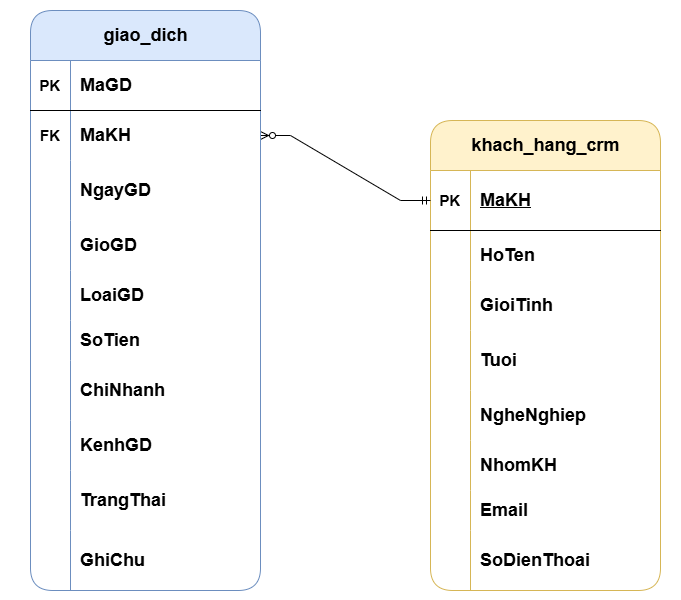

The diagram above was exported from draw.io. Its source (the exported page's mxGraphModel, read from the mxfile embedded in the PNG):
<mxGraphModel dx="1068" dy="632" grid="1" gridSize="10" guides="1" tooltips="1" connect="1" arrows="1" fold="1" page="1" pageScale="1" pageWidth="4681" pageHeight="3300" math="0" shadow="0">
  <root>
    <mxCell id="0" />
    <mxCell id="1" parent="0" />
    <mxCell id="2" parent="1" style="shape=table;startSize=50;container=1;collapsible=1;childLayout=tableLayout;fixedRows=1;rowLines=0;fontStyle=1;align=center;resizeLast=1;html=1;fontSize=18;spacing=3;spacingTop=0;spacingBottom=0;rounded=1;swimlaneLine=1;fillColor=#fff2cc;strokeColor=#d6b656;" value="khach_hang_crm" vertex="1">
      <mxGeometry height="470" width="230" x="1320" y="380" as="geometry" />
    </mxCell>
    <mxCell id="3" parent="2" style="shape=tableRow;horizontal=0;startSize=0;swimlaneHead=0;swimlaneBody=0;fillColor=none;collapsible=0;dropTarget=0;points=[[0,0.5],[1,0.5]];portConstraint=eastwest;top=0;left=0;right=0;bottom=1;spacing=4;" value="" vertex="1">
      <mxGeometry height="60" width="230" y="50" as="geometry" />
    </mxCell>
    <mxCell id="4" parent="3" style="shape=partialRectangle;connectable=0;fillColor=none;top=0;left=0;bottom=0;right=0;fontStyle=1;overflow=hidden;whiteSpace=wrap;html=1;fontSize=18;spacing=4;" value="&lt;font style=&quot;font-size: 15px;&quot;&gt;PK&lt;/font&gt;" vertex="1">
      <mxGeometry height="60" width="40" as="geometry">
        <mxRectangle height="60" width="40" as="alternateBounds" />
      </mxGeometry>
    </mxCell>
    <mxCell id="5" parent="3" style="shape=partialRectangle;connectable=0;fillColor=none;top=0;left=0;bottom=0;right=0;align=left;spacingLeft=6;fontStyle=5;overflow=hidden;whiteSpace=wrap;html=1;fontSize=18;spacing=4;" value="MaKH" vertex="1">
      <mxGeometry height="60" width="190" x="40" as="geometry">
        <mxRectangle height="60" width="190" as="alternateBounds" />
      </mxGeometry>
    </mxCell>
    <mxCell id="6" parent="2" style="shape=tableRow;horizontal=0;startSize=0;swimlaneHead=0;swimlaneBody=0;fillColor=none;collapsible=0;dropTarget=0;points=[[0,0.5],[1,0.5]];portConstraint=eastwest;top=0;left=0;right=0;bottom=0;spacing=4;" value="" vertex="1">
      <mxGeometry height="50" width="230" y="110" as="geometry" />
    </mxCell>
    <mxCell id="7" parent="6" style="shape=partialRectangle;connectable=0;fillColor=none;top=0;left=0;bottom=0;right=0;editable=1;overflow=hidden;whiteSpace=wrap;html=1;spacing=4;" value="" vertex="1">
      <mxGeometry height="50" width="40" as="geometry">
        <mxRectangle height="50" width="40" as="alternateBounds" />
      </mxGeometry>
    </mxCell>
    <mxCell id="8" parent="6" style="shape=partialRectangle;connectable=0;fillColor=none;top=0;left=0;bottom=0;right=0;align=left;spacingLeft=6;overflow=hidden;whiteSpace=wrap;html=1;fontSize=18;spacing=4;fontStyle=1" value="HoTen" vertex="1">
      <mxGeometry height="50" width="190" x="40" as="geometry">
        <mxRectangle height="50" width="190" as="alternateBounds" />
      </mxGeometry>
    </mxCell>
    <mxCell id="9" parent="2" style="shape=tableRow;horizontal=0;startSize=0;swimlaneHead=0;swimlaneBody=0;fillColor=none;collapsible=0;dropTarget=0;points=[[0,0.5],[1,0.5]];portConstraint=eastwest;top=0;left=0;right=0;bottom=0;spacing=4;" value="" vertex="1">
      <mxGeometry height="50" width="230" y="160" as="geometry" />
    </mxCell>
    <mxCell id="10" parent="9" style="shape=partialRectangle;connectable=0;fillColor=none;top=0;left=0;bottom=0;right=0;editable=1;overflow=hidden;whiteSpace=wrap;html=1;spacing=4;" value="" vertex="1">
      <mxGeometry height="50" width="40" as="geometry">
        <mxRectangle height="50" width="40" as="alternateBounds" />
      </mxGeometry>
    </mxCell>
    <mxCell id="11" parent="9" style="shape=partialRectangle;connectable=0;fillColor=none;top=0;left=0;bottom=0;right=0;align=left;spacingLeft=6;overflow=hidden;whiteSpace=wrap;html=1;fontSize=18;spacing=4;fontStyle=1" value="GioiTinh" vertex="1">
      <mxGeometry height="50" width="190" x="40" as="geometry">
        <mxRectangle height="50" width="190" as="alternateBounds" />
      </mxGeometry>
    </mxCell>
    <mxCell id="12" parent="2" style="shape=tableRow;horizontal=0;startSize=0;swimlaneHead=0;swimlaneBody=0;fillColor=none;collapsible=0;dropTarget=0;points=[[0,0.5],[1,0.5]];portConstraint=eastwest;top=0;left=0;right=0;bottom=0;spacing=4;" value="" vertex="1">
      <mxGeometry height="60" width="230" y="210" as="geometry" />
    </mxCell>
    <mxCell id="13" parent="12" style="shape=partialRectangle;connectable=0;fillColor=none;top=0;left=0;bottom=0;right=0;editable=1;overflow=hidden;whiteSpace=wrap;html=1;spacing=4;" value="" vertex="1">
      <mxGeometry height="60" width="40" as="geometry">
        <mxRectangle height="60" width="40" as="alternateBounds" />
      </mxGeometry>
    </mxCell>
    <mxCell id="14" parent="12" style="shape=partialRectangle;connectable=0;fillColor=none;top=0;left=0;bottom=0;right=0;align=left;spacingLeft=6;overflow=hidden;whiteSpace=wrap;html=1;fontSize=18;spacing=4;fontStyle=1" value="Tuoi" vertex="1">
      <mxGeometry height="60" width="190" x="40" as="geometry">
        <mxRectangle height="60" width="190" as="alternateBounds" />
      </mxGeometry>
    </mxCell>
    <mxCell id="15" parent="2" style="shape=tableRow;horizontal=0;startSize=0;swimlaneHead=0;swimlaneBody=0;fillColor=none;collapsible=0;dropTarget=0;points=[[0,0.5],[1,0.5]];portConstraint=eastwest;top=0;left=0;right=0;bottom=0;spacing=4;" value="" vertex="1">
      <mxGeometry height="50" width="230" y="270" as="geometry" />
    </mxCell>
    <mxCell id="16" parent="15" style="shape=partialRectangle;connectable=0;fillColor=none;top=0;left=0;bottom=0;right=0;editable=1;overflow=hidden;whiteSpace=wrap;html=1;spacing=4;" value="" vertex="1">
      <mxGeometry height="50" width="40" as="geometry">
        <mxRectangle height="50" width="40" as="alternateBounds" />
      </mxGeometry>
    </mxCell>
    <mxCell id="17" parent="15" style="shape=partialRectangle;connectable=0;fillColor=none;top=0;left=0;bottom=0;right=0;align=left;spacingLeft=6;overflow=hidden;whiteSpace=wrap;html=1;fontSize=18;spacing=4;fontStyle=1" value="NgheNghiep" vertex="1">
      <mxGeometry height="50" width="190" x="40" as="geometry">
        <mxRectangle height="50" width="190" as="alternateBounds" />
      </mxGeometry>
    </mxCell>
    <mxCell id="18" parent="2" style="shape=tableRow;horizontal=0;startSize=0;swimlaneHead=0;swimlaneBody=0;fillColor=none;collapsible=0;dropTarget=0;points=[[0,0.5],[1,0.5]];portConstraint=eastwest;top=0;left=0;right=0;bottom=0;spacing=4;" value="" vertex="1">
      <mxGeometry height="50" width="230" y="320" as="geometry" />
    </mxCell>
    <mxCell id="19" parent="18" style="shape=partialRectangle;connectable=0;fillColor=none;top=0;left=0;bottom=0;right=0;editable=1;overflow=hidden;whiteSpace=wrap;html=1;spacing=4;" value="" vertex="1">
      <mxGeometry height="50" width="40" as="geometry">
        <mxRectangle height="50" width="40" as="alternateBounds" />
      </mxGeometry>
    </mxCell>
    <mxCell id="20" parent="18" style="shape=partialRectangle;connectable=0;fillColor=none;top=0;left=0;bottom=0;right=0;align=left;spacingLeft=6;overflow=hidden;whiteSpace=wrap;html=1;fontSize=18;spacing=4;fontStyle=1" value="NhomKH" vertex="1">
      <mxGeometry height="50" width="190" x="40" as="geometry">
        <mxRectangle height="50" width="190" as="alternateBounds" />
      </mxGeometry>
    </mxCell>
    <mxCell id="21" parent="2" style="shape=tableRow;horizontal=0;startSize=0;swimlaneHead=0;swimlaneBody=0;fillColor=none;collapsible=0;dropTarget=0;points=[[0,0.5],[1,0.5]];portConstraint=eastwest;top=0;left=0;right=0;bottom=0;spacing=4;" value="" vertex="1">
      <mxGeometry height="40" width="230" y="370" as="geometry" />
    </mxCell>
    <mxCell id="22" parent="21" style="shape=partialRectangle;connectable=0;fillColor=none;top=0;left=0;bottom=0;right=0;editable=1;overflow=hidden;whiteSpace=wrap;html=1;spacing=4;" value="" vertex="1">
      <mxGeometry height="40" width="40" as="geometry">
        <mxRectangle height="40" width="40" as="alternateBounds" />
      </mxGeometry>
    </mxCell>
    <mxCell id="23" parent="21" style="shape=partialRectangle;connectable=0;fillColor=none;top=0;left=0;bottom=0;right=0;align=left;spacingLeft=6;overflow=hidden;whiteSpace=wrap;html=1;fontSize=18;spacing=4;fontStyle=1" value="Email" vertex="1">
      <mxGeometry height="40" width="190" x="40" as="geometry">
        <mxRectangle height="40" width="190" as="alternateBounds" />
      </mxGeometry>
    </mxCell>
    <mxCell id="24" parent="2" style="shape=tableRow;horizontal=0;startSize=0;swimlaneHead=0;swimlaneBody=0;fillColor=none;collapsible=0;dropTarget=0;points=[[0,0.5],[1,0.5]];portConstraint=eastwest;top=0;left=0;right=0;bottom=0;spacing=4;" value="" vertex="1">
      <mxGeometry height="60" width="230" y="410" as="geometry" />
    </mxCell>
    <mxCell id="25" parent="24" style="shape=partialRectangle;connectable=0;fillColor=none;top=0;left=0;bottom=0;right=0;editable=1;overflow=hidden;whiteSpace=wrap;html=1;spacing=4;" value="" vertex="1">
      <mxGeometry height="60" width="40" as="geometry">
        <mxRectangle height="60" width="40" as="alternateBounds" />
      </mxGeometry>
    </mxCell>
    <mxCell id="26" parent="24" style="shape=partialRectangle;connectable=0;fillColor=none;top=0;left=0;bottom=0;right=0;align=left;spacingLeft=6;overflow=hidden;whiteSpace=wrap;html=1;fontSize=18;spacing=4;fontStyle=1" value="SoDienThoai" vertex="1">
      <mxGeometry height="60" width="190" x="40" as="geometry">
        <mxRectangle height="60" width="190" as="alternateBounds" />
      </mxGeometry>
    </mxCell>
    <mxCell id="27" edge="1" parent="1" source="3" style="edgeStyle=entityRelationEdgeStyle;fontSize=12;html=1;endArrow=ERzeroToMany;startArrow=ERmandOne;rounded=0;exitX=0;exitY=0.5;exitDx=0;exitDy=0;entryX=1;entryY=0.5;entryDx=0;entryDy=0;" target="32" value="">
      <mxGeometry height="100" relative="1" width="100" as="geometry">
        <mxPoint x="1140" y="420" as="sourcePoint" />
        <mxPoint x="1330" y="520" as="targetPoint" />
      </mxGeometry>
    </mxCell>
    <mxCell id="28" parent="1" style="shape=table;startSize=50;container=1;collapsible=1;childLayout=tableLayout;fixedRows=1;rowLines=0;fontStyle=1;align=center;resizeLast=1;html=1;fontSize=18;spacing=3;spacingTop=0;spacingBottom=0;rounded=1;swimlaneLine=1;fillColor=#dae8fc;strokeColor=#6c8ebf;" value="giao_dich" vertex="1">
      <mxGeometry height="580" width="230" x="920" y="270" as="geometry" />
    </mxCell>
    <mxCell id="29" parent="28" style="shape=tableRow;horizontal=0;startSize=0;swimlaneHead=0;swimlaneBody=0;fillColor=none;collapsible=0;dropTarget=0;points=[[0,0.5],[1,0.5]];portConstraint=eastwest;top=0;left=0;right=0;bottom=0;spacing=4;" value="" vertex="1">
      <mxGeometry height="50" width="230" y="50" as="geometry" />
    </mxCell>
    <mxCell id="30" parent="29" style="shape=partialRectangle;connectable=0;fillColor=none;top=0;left=0;bottom=0;right=0;editable=1;overflow=hidden;whiteSpace=wrap;html=1;spacing=4;" value="" vertex="1">
      <mxGeometry height="50" width="40" as="geometry">
        <mxRectangle height="50" width="40" as="alternateBounds" />
      </mxGeometry>
    </mxCell>
    <mxCell id="31" parent="29" style="shape=partialRectangle;connectable=0;fillColor=inherit;top=0;left=0;bottom=1;right=0;align=left;spacingLeft=6;overflow=hidden;whiteSpace=wrap;html=1;fontSize=18;spacing=4;fontStyle=1;" value="MaGD" vertex="1">
      <mxGeometry height="50" width="190" x="40" as="geometry">
        <mxRectangle height="50" width="190" as="alternateBounds" />
      </mxGeometry>
    </mxCell>
    <mxCell id="32" parent="28" style="shape=tableRow;horizontal=0;startSize=0;swimlaneHead=0;swimlaneBody=0;fillColor=none;collapsible=0;dropTarget=0;points=[[0,0.5],[1,0.5]];portConstraint=eastwest;top=0;left=0;right=0;bottom=0;spacing=4;" value="" vertex="1">
      <mxGeometry height="50" width="230" y="100" as="geometry" />
    </mxCell>
    <mxCell id="33" parent="32" style="shape=partialRectangle;connectable=0;fillColor=none;top=0;left=0;bottom=0;right=0;editable=1;overflow=hidden;whiteSpace=wrap;html=1;spacing=4;fontStyle=1;fontSize=15;" value="FK" vertex="1">
      <mxGeometry height="50" width="40" as="geometry">
        <mxRectangle height="50" width="40" as="alternateBounds" />
      </mxGeometry>
    </mxCell>
    <mxCell id="34" parent="32" style="shape=partialRectangle;connectable=0;fillColor=none;top=0;left=0;bottom=0;right=0;align=left;spacingLeft=6;overflow=hidden;whiteSpace=wrap;html=1;fontSize=18;spacing=4;fontStyle=1" value="MaKH" vertex="1">
      <mxGeometry height="50" width="190" x="40" as="geometry">
        <mxRectangle height="50" width="190" as="alternateBounds" />
      </mxGeometry>
    </mxCell>
    <mxCell id="35" parent="28" style="shape=tableRow;horizontal=0;startSize=0;swimlaneHead=0;swimlaneBody=0;fillColor=none;collapsible=0;dropTarget=0;points=[[0,0.5],[1,0.5]];portConstraint=eastwest;top=0;left=0;right=0;bottom=0;spacing=4;" value="" vertex="1">
      <mxGeometry height="60" width="230" y="150" as="geometry" />
    </mxCell>
    <mxCell id="36" parent="35" style="shape=partialRectangle;connectable=0;fillColor=none;top=0;left=0;bottom=0;right=0;editable=1;overflow=hidden;whiteSpace=wrap;html=1;spacing=4;fontStyle=1;fontSize=15;" value="" vertex="1">
      <mxGeometry height="60" width="40" as="geometry">
        <mxRectangle height="60" width="40" as="alternateBounds" />
      </mxGeometry>
    </mxCell>
    <mxCell id="37" parent="35" style="shape=partialRectangle;connectable=0;fillColor=none;top=0;left=0;bottom=0;right=0;align=left;spacingLeft=6;overflow=hidden;whiteSpace=wrap;html=1;fontSize=18;spacing=4;fontStyle=1" value="NgayGD" vertex="1">
      <mxGeometry height="60" width="190" x="40" as="geometry">
        <mxRectangle height="60" width="190" as="alternateBounds" />
      </mxGeometry>
    </mxCell>
    <mxCell id="38" parent="28" style="shape=tableRow;horizontal=0;startSize=0;swimlaneHead=0;swimlaneBody=0;fillColor=none;collapsible=0;dropTarget=0;points=[[0,0.5],[1,0.5]];portConstraint=eastwest;top=0;left=0;right=0;bottom=0;spacing=4;" value="" vertex="1">
      <mxGeometry height="50" width="230" y="210" as="geometry" />
    </mxCell>
    <mxCell id="39" parent="38" style="shape=partialRectangle;connectable=0;fillColor=none;top=0;left=0;bottom=0;right=0;editable=1;overflow=hidden;whiteSpace=wrap;html=1;spacing=4;" value="" vertex="1">
      <mxGeometry height="50" width="40" as="geometry">
        <mxRectangle height="50" width="40" as="alternateBounds" />
      </mxGeometry>
    </mxCell>
    <mxCell id="40" parent="38" style="shape=partialRectangle;connectable=0;fillColor=none;top=0;left=0;bottom=0;right=0;align=left;spacingLeft=6;overflow=hidden;whiteSpace=wrap;html=1;fontSize=18;spacing=4;fontStyle=1" value="GioGD" vertex="1">
      <mxGeometry height="50" width="190" x="40" as="geometry">
        <mxRectangle height="50" width="190" as="alternateBounds" />
      </mxGeometry>
    </mxCell>
    <mxCell id="41" parent="28" style="shape=tableRow;horizontal=0;startSize=0;swimlaneHead=0;swimlaneBody=0;fillColor=none;collapsible=0;dropTarget=0;points=[[0,0.5],[1,0.5]];portConstraint=eastwest;top=0;left=0;right=0;bottom=0;spacing=4;" value="" vertex="1">
      <mxGeometry height="50" width="230" y="260" as="geometry" />
    </mxCell>
    <mxCell id="42" parent="41" style="shape=partialRectangle;connectable=0;fillColor=none;top=0;left=0;bottom=0;right=0;editable=1;overflow=hidden;whiteSpace=wrap;html=1;spacing=4;" value="" vertex="1">
      <mxGeometry height="50" width="40" as="geometry">
        <mxRectangle height="50" width="40" as="alternateBounds" />
      </mxGeometry>
    </mxCell>
    <mxCell id="43" parent="41" style="shape=partialRectangle;connectable=0;fillColor=none;top=0;left=0;bottom=0;right=0;align=left;spacingLeft=6;overflow=hidden;whiteSpace=wrap;html=1;fontSize=18;spacing=4;fontStyle=1" value="LoaiGD" vertex="1">
      <mxGeometry height="50" width="190" x="40" as="geometry">
        <mxRectangle height="50" width="190" as="alternateBounds" />
      </mxGeometry>
    </mxCell>
    <mxCell id="44" parent="28" style="shape=tableRow;horizontal=0;startSize=0;swimlaneHead=0;swimlaneBody=0;fillColor=none;collapsible=0;dropTarget=0;points=[[0,0.5],[1,0.5]];portConstraint=eastwest;top=0;left=0;right=0;bottom=0;spacing=4;" value="" vertex="1">
      <mxGeometry height="40" width="230" y="310" as="geometry" />
    </mxCell>
    <mxCell id="45" parent="44" style="shape=partialRectangle;connectable=0;fillColor=none;top=0;left=0;bottom=0;right=0;editable=1;overflow=hidden;whiteSpace=wrap;html=1;spacing=4;" value="" vertex="1">
      <mxGeometry height="40" width="40" as="geometry">
        <mxRectangle height="40" width="40" as="alternateBounds" />
      </mxGeometry>
    </mxCell>
    <mxCell id="46" parent="44" style="shape=partialRectangle;connectable=0;fillColor=none;top=0;left=0;bottom=0;right=0;align=left;spacingLeft=6;overflow=hidden;whiteSpace=wrap;html=1;fontSize=18;spacing=4;fontStyle=1" value="SoTien" vertex="1">
      <mxGeometry height="40" width="190" x="40" as="geometry">
        <mxRectangle height="40" width="190" as="alternateBounds" />
      </mxGeometry>
    </mxCell>
    <mxCell id="47" parent="28" style="shape=tableRow;horizontal=0;startSize=0;swimlaneHead=0;swimlaneBody=0;fillColor=none;collapsible=0;dropTarget=0;points=[[0,0.5],[1,0.5]];portConstraint=eastwest;top=0;left=0;right=0;bottom=0;spacing=4;" value="" vertex="1">
      <mxGeometry height="60" width="230" y="350" as="geometry" />
    </mxCell>
    <mxCell id="48" parent="47" style="shape=partialRectangle;connectable=0;fillColor=none;top=0;left=0;bottom=0;right=0;editable=1;overflow=hidden;whiteSpace=wrap;html=1;spacing=4;" value="" vertex="1">
      <mxGeometry height="60" width="40" as="geometry">
        <mxRectangle height="60" width="40" as="alternateBounds" />
      </mxGeometry>
    </mxCell>
    <mxCell id="49" parent="47" style="shape=partialRectangle;connectable=0;fillColor=none;top=0;left=0;bottom=0;right=0;align=left;spacingLeft=6;overflow=hidden;whiteSpace=wrap;html=1;fontSize=18;spacing=4;fontStyle=1" value="ChiNhanh" vertex="1">
      <mxGeometry height="60" width="190" x="40" as="geometry">
        <mxRectangle height="60" width="190" as="alternateBounds" />
      </mxGeometry>
    </mxCell>
    <mxCell id="50" parent="28" style="shape=tableRow;horizontal=0;startSize=0;swimlaneHead=0;swimlaneBody=0;fillColor=none;collapsible=0;dropTarget=0;points=[[0,0.5],[1,0.5]];portConstraint=eastwest;top=0;left=0;right=0;bottom=0;spacing=4;" value="" vertex="1">
      <mxGeometry height="50" width="230" y="410" as="geometry" />
    </mxCell>
    <mxCell id="51" parent="50" style="shape=partialRectangle;connectable=0;fillColor=none;top=0;left=0;bottom=0;right=0;editable=1;overflow=hidden;whiteSpace=wrap;html=1;spacing=4;" value="" vertex="1">
      <mxGeometry height="50" width="40" as="geometry">
        <mxRectangle height="50" width="40" as="alternateBounds" />
      </mxGeometry>
    </mxCell>
    <mxCell id="52" parent="50" style="shape=partialRectangle;connectable=0;fillColor=none;top=0;left=0;bottom=0;right=0;align=left;spacingLeft=6;overflow=hidden;whiteSpace=wrap;html=1;fontSize=18;spacing=4;fontStyle=1" value="KenhGD" vertex="1">
      <mxGeometry height="50" width="190" x="40" as="geometry">
        <mxRectangle height="50" width="190" as="alternateBounds" />
      </mxGeometry>
    </mxCell>
    <mxCell id="53" parent="28" style="shape=tableRow;horizontal=0;startSize=0;swimlaneHead=0;swimlaneBody=0;fillColor=none;collapsible=0;dropTarget=0;points=[[0,0.5],[1,0.5]];portConstraint=eastwest;top=0;left=0;right=0;bottom=0;spacing=4;" value="" vertex="1">
      <mxGeometry height="60" width="230" y="460" as="geometry" />
    </mxCell>
    <mxCell id="54" parent="53" style="shape=partialRectangle;connectable=0;fillColor=none;top=0;left=0;bottom=0;right=0;editable=1;overflow=hidden;whiteSpace=wrap;html=1;spacing=4;" value="" vertex="1">
      <mxGeometry height="60" width="40" as="geometry">
        <mxRectangle height="60" width="40" as="alternateBounds" />
      </mxGeometry>
    </mxCell>
    <mxCell id="55" parent="53" style="shape=partialRectangle;connectable=0;fillColor=none;top=0;left=0;bottom=0;right=0;align=left;spacingLeft=6;overflow=hidden;whiteSpace=wrap;html=1;fontSize=18;spacing=4;fontStyle=1" value="TrangThai" vertex="1">
      <mxGeometry height="60" width="190" x="40" as="geometry">
        <mxRectangle height="60" width="190" as="alternateBounds" />
      </mxGeometry>
    </mxCell>
    <mxCell id="56" parent="28" style="shape=tableRow;horizontal=0;startSize=0;swimlaneHead=0;swimlaneBody=0;fillColor=none;collapsible=0;dropTarget=0;points=[[0,0.5],[1,0.5]];portConstraint=eastwest;top=0;left=0;right=0;bottom=0;spacing=4;" value="" vertex="1">
      <mxGeometry height="60" width="230" y="520" as="geometry" />
    </mxCell>
    <mxCell id="57" parent="56" style="shape=partialRectangle;connectable=0;fillColor=none;top=0;left=0;bottom=0;right=0;editable=1;overflow=hidden;whiteSpace=wrap;html=1;spacing=4;" value="" vertex="1">
      <mxGeometry height="60" width="40" as="geometry">
        <mxRectangle height="60" width="40" as="alternateBounds" />
      </mxGeometry>
    </mxCell>
    <mxCell id="58" parent="56" style="shape=partialRectangle;connectable=0;fillColor=none;top=0;left=0;bottom=0;right=0;align=left;spacingLeft=6;overflow=hidden;whiteSpace=wrap;html=1;fontSize=18;spacing=4;fontStyle=1" value="GhiChu" vertex="1">
      <mxGeometry height="60" width="190" x="40" as="geometry">
        <mxRectangle height="60" width="190" as="alternateBounds" />
      </mxGeometry>
    </mxCell>
    <mxCell id="59" parent="1" style="shape=partialRectangle;connectable=0;fillColor=none;top=0;left=0;bottom=1;right=0;editable=1;overflow=hidden;whiteSpace=wrap;html=1;spacing=4;fontStyle=1;fontSize=15;" value="PK" vertex="1">
      <mxGeometry height="50" width="40" x="920" y="320" as="geometry">
        <mxRectangle height="50" width="40" as="alternateBounds" />
      </mxGeometry>
    </mxCell>
    <mxCell id="60" parent="1" style="rounded=0;whiteSpace=wrap;html=1;fillColor=none;strokeColor=none;" value="" vertex="1">
      <mxGeometry height="600" width="680" x="890" y="260" as="geometry" />
    </mxCell>
  </root>
</mxGraphModel>